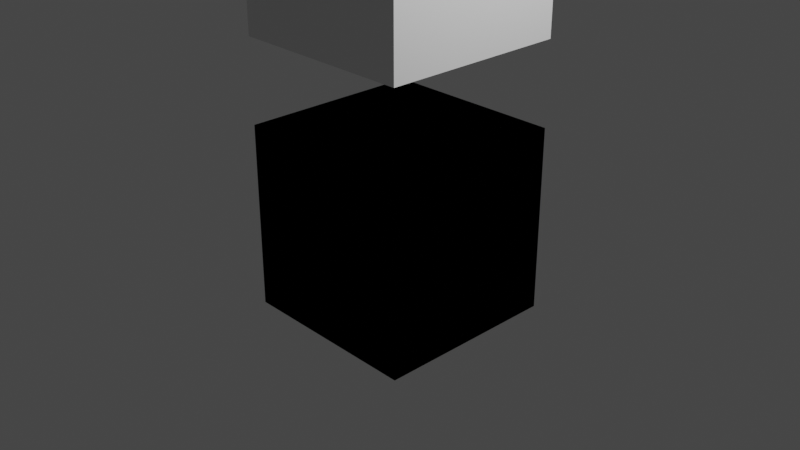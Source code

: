 # Source: render.blend  (saved by Blender 3.6.11; exported with 4.5.12 LTS)
import bpy
from mathutils import Matrix  # noqa: F401  (used for matrix-valued properties, if any)

bpy.ops.wm.read_factory_settings(use_empty=True)
scene = bpy.context.scene
scene.name = 'Scene'

# ---- collections
col_collection = bpy.data.collections.new('Collection'); scene.collection.children.link(col_collection)

# ---- materials (node trees are filled in below, after node groups)
mat_material = bpy.data.materials.new('Material')
mat_material.alpha_threshold = 0.0
mat_material.use_transparent_shadow = False
mat_material.roughness = 0.5
mat_material.line_color = (0.0, 0.0, 0.0, 1.0)
mat_material_001 = bpy.data.materials.new('Material.001')
mat_material_001.alpha_threshold = 0.0
mat_material_001.use_transparent_shadow = False
mat_material_001.roughness = 0.5
mat_material_001.line_color = (0.0, 0.0, 0.0, 1.0)
mat_material_002 = bpy.data.materials.new('Material.002')
mat_material_002.alpha_threshold = 0.0
mat_material_002.use_transparent_shadow = False
mat_material_002.roughness = 0.5
mat_material_002.line_color = (0.0, 0.0, 0.0, 1.0)

# ---- material node trees
mat_material.use_nodes = True; mat_material.node_tree.nodes.clear()
_N = mat_material.node_tree.nodes; _L = mat_material.node_tree.links
n0 = _N.new('ShaderNodeOutputMaterial'); n0.name = 'Material Output'; n0.location = (300, 300)
n1 = _N.new('ShaderNodeBsdfPrincipled'); n1.name = 'Principled BSDF'; n1.location = (10, 300)
n1.distribution = 'GGX'
n1.subsurface_method = 'RANDOM_WALK_SKIN'
n1.inputs[3].default_value = 1.45
n1.inputs[27].default_value = (0.0, 0.0, 0.0, 1.0)
n1.inputs[28].default_value = 1.0
_L.new(n1.outputs[0], n0.inputs[0])
n0.is_active_output = True
mat_material_001.use_nodes = True; mat_material_001.node_tree.nodes.clear()
_N = mat_material_001.node_tree.nodes; _L = mat_material_001.node_tree.links
n0 = _N.new('ShaderNodeOutputMaterial'); n0.name = 'Material Output'; n0.location = (300, 300)
n1 = _N.new('ShaderNodeBsdfPrincipled'); n1.name = 'Principled BSDF'; n1.location = (10, 300)
n1.distribution = 'GGX'
n1.subsurface_method = 'RANDOM_WALK_SKIN'
n1.inputs[3].default_value = 1.45
n1.inputs[27].default_value = (0.0, 0.0, 0.0, 1.0)
n1.inputs[28].default_value = 1.0
_L.new(n1.outputs[0], n0.inputs[0])
n0.is_active_output = True
mat_material_002.use_nodes = True; mat_material_002.node_tree.nodes.clear()
_N = mat_material_002.node_tree.nodes; _L = mat_material_002.node_tree.links
n0 = _N.new('ShaderNodeOutputMaterial'); n0.name = 'Material Output'; n0.location = (300, 300)
n1 = _N.new('ShaderNodeBsdfPrincipled'); n1.name = 'Principled BSDF'; n1.location = (10, 300)
n1.distribution = 'GGX'
n1.subsurface_method = 'RANDOM_WALK_SKIN'
n1.inputs[3].default_value = 1.45
n1.inputs[27].default_value = (0.0, 0.0, 0.0, 1.0)
n1.inputs[28].default_value = 1.0
_L.new(n1.outputs[0], n0.inputs[0])
n0.is_active_output = True

# ---- world
world_world = bpy.data.worlds.new('World'); scene.world = world_world
world_world.use_nodes = True; world_world.node_tree.nodes.clear()
_N = world_world.node_tree.nodes; _L = world_world.node_tree.links
n0 = _N.new('ShaderNodeOutputWorld'); n0.name = 'World Output'; n0.location = (300, 300)
n1 = _N.new('ShaderNodeBackground'); n1.name = 'Background'; n1.location = (10, 300)
n1.inputs[0].default_value = (0.05088, 0.05088, 0.05088, 1.0)
_L.new(n1.outputs[0], n0.inputs[0])
n0.is_active_output = True
world_world.color = (0.05088, 0.05088, 0.05088)
world_world.use_sun_shadow = False
world_world.sun_shadow_jitter_overblur = 0.0

# ---- cameras
cam_camera = bpy.data.cameras.new('Camera')
cam_camera.clip_end = 100.0
cam_camera.ortho_scale = 7.314

# ---- lights
light_light = bpy.data.lights.new('Light', 'POINT')
light_light.transmission_factor = 0.0
light_light.energy = 1000.0
light_light.shadow_soft_size = 0.1
light_light.shadow_maximum_resolution = 0.006
light_light.use_absolute_resolution = True

# ---- meshes
me_cube = bpy.data.meshes.new('Cube')
me_cube.from_pydata([(1.0, 1.0, 1.0), (1.0, 1.0, -1.0), (1.0, -1.0, 1.0), (1.0, -1.0, -1.0), (-1.0, 1.0, 1.0), (-1.0, 1.0, -1.0), (-1.0, -1.0, 1.0), (-1.0, -1.0, -1.0)], [], [(0, 4, 6, 2), (3, 2, 6, 7), (7, 6, 4, 5), (5, 1, 3, 7), (1, 0, 2, 3), (5, 4, 0, 1)])
_uv = me_cube.uv_layers.new(name='UVMap')
_uv.uv.foreach_set('vector', [0.625, 0.5, 0.875, 0.5, 0.875, 0.75, 0.625, 0.75, 0.375, 0.75, 0.625, 0.75, 0.625, 1.0, 0.375, 1.0, 0.375, 0.0, 0.625, 0.0, 0.625, 0.25, 0.375, 0.25, 0.125, 0.5, 0.375, 0.5, 0.375, 0.75, 0.125, 0.75, 0.375, 0.5, 0.625, 0.5, 0.625, 0.75, 0.375, 0.75, 0.375, 0.25, 0.625, 0.25, 0.625, 0.5, 0.375, 0.5])
me_cube.materials.append(mat_material)
me_cube.use_mirror_vertex_groups = False
me_cube.update()
me_cube_001 = bpy.data.meshes.new('Cube.001')
me_cube_001.from_pydata([(1.0, 1.0, 1.0), (1.0, 1.0, -1.0), (1.0, -1.0, 1.0), (1.0, -1.0, -1.0), (-1.0, 1.0, 1.0), (-1.0, 1.0, -1.0), (-1.0, -1.0, 1.0), (-1.0, -1.0, -1.0)], [], [(0, 4, 6, 2), (3, 2, 6, 7), (7, 6, 4, 5), (5, 1, 3, 7), (1, 0, 2, 3), (5, 4, 0, 1)])
_uv = me_cube_001.uv_layers.new(name='UVMap')
_uv.uv.foreach_set('vector', [0.625, 0.5, 0.875, 0.5, 0.875, 0.75, 0.625, 0.75, 0.375, 0.75, 0.625, 0.75, 0.625, 1.0, 0.375, 1.0, 0.375, 0.0, 0.625, 0.0, 0.625, 0.25, 0.375, 0.25, 0.125, 0.5, 0.375, 0.5, 0.375, 0.75, 0.125, 0.75, 0.375, 0.5, 0.625, 0.5, 0.625, 0.75, 0.375, 0.75, 0.375, 0.25, 0.625, 0.25, 0.625, 0.5, 0.375, 0.5])
me_cube_001.materials.append(mat_material_001)
me_cube_001.use_mirror_vertex_groups = False
me_cube_001.update()
me_cube_002 = bpy.data.meshes.new('Cube.002')
me_cube_002.from_pydata([(1.0, 1.0, 1.0), (1.0, 1.0, -1.0), (1.0, -1.0, 1.0), (1.0, -1.0, -1.0), (-1.0, 1.0, 1.0), (-1.0, 1.0, -1.0), (-1.0, -1.0, 1.0), (-1.0, -1.0, -1.0)], [], [(0, 4, 6, 2), (3, 2, 6, 7), (7, 6, 4, 5), (5, 1, 3, 7), (1, 0, 2, 3), (5, 4, 0, 1)])
_uv = me_cube_002.uv_layers.new(name='UVMap')
_uv.uv.foreach_set('vector', [0.625, 0.5, 0.875, 0.5, 0.875, 0.75, 0.625, 0.75, 0.375, 0.75, 0.625, 0.75, 0.625, 1.0, 0.375, 1.0, 0.375, 0.0, 0.625, 0.0, 0.625, 0.25, 0.375, 0.25, 0.125, 0.5, 0.375, 0.5, 0.375, 0.75, 0.125, 0.75, 0.375, 0.5, 0.625, 0.5, 0.625, 0.75, 0.375, 0.75, 0.375, 0.25, 0.625, 0.25, 0.625, 0.5, 0.375, 0.5])
me_cube_002.materials.append(mat_material_002)
me_cube_002.use_mirror_vertex_groups = False
me_cube_002.update()

# ---- objects
ob_cube = bpy.data.objects.new('Cube', me_cube)
ob_light = bpy.data.objects.new('Light', light_light)
ob_camera = bpy.data.objects.new('Camera', cam_camera)
ob_cube_001 = bpy.data.objects.new('Cube.001', me_cube_001)
ob_cube_002 = bpy.data.objects.new('Cube.002', me_cube_002)

# ---- transforms, parenting, visibility, modifiers, constraints
ob_cube.location = (0.0, 0.0, 0.0)
ob_cube.lock_rotations_4d = False
ob_cube.empty_display_type = 'ARROWS'
ob_cube.lineart.crease_threshold = 0.0
ob_light.location = (4.076, 1.005, 5.904)
ob_light.rotation_euler = (0.6503, 0.05522, 1.866)
ob_light.lock_rotations_4d = False
ob_light.empty_display_type = 'ARROWS'
ob_light.color = (0.0, 0.0, 0.0, 0.0)
ob_light.lineart.crease_threshold = 0.0
ob_camera.location = (7.359, -6.926, 4.958)
ob_camera.rotation_euler = (1.109, 0.0, 0.8149)
ob_camera.lock_rotations_4d = False
ob_camera.empty_display_type = 'ARROWS'
ob_camera.color = (0.0, 0.0, 0.0, 0.0)
ob_camera.display_type = 'WIRE'
ob_camera.lineart.crease_threshold = 0.0
ob_cube_001.location = (0.0, 0.0, 0.0)
ob_cube_001.lock_rotations_4d = False
ob_cube_001.empty_display_type = 'ARROWS'
ob_cube_001.lineart.crease_threshold = 0.0
ob_cube_002.location = (0.0, 0.0, 2.892)
ob_cube_002.lock_rotations_4d = False
ob_cube_002.empty_display_type = 'ARROWS'
ob_cube_002.lineart.crease_threshold = 0.0

# ---- collection membership
col_collection.objects.link(ob_cube)
col_collection.objects.link(ob_light)
col_collection.objects.link(ob_camera)
col_collection.objects.link(ob_cube_001)
col_collection.objects.link(ob_cube_002)

# ---- scene / render settings (as saved in the file)
scene.camera = ob_camera
scene.frame_start = 1; scene.frame_end = 250; scene.frame_set(1)
scene.render.engine = 'BLENDER_EEVEE_NEXT'
scene.cycles.sampling_pattern = 'TABULATED_SOBOL'
scene.view_settings.view_transform = 'Filmic'
bpy.context.view_layer.update()
